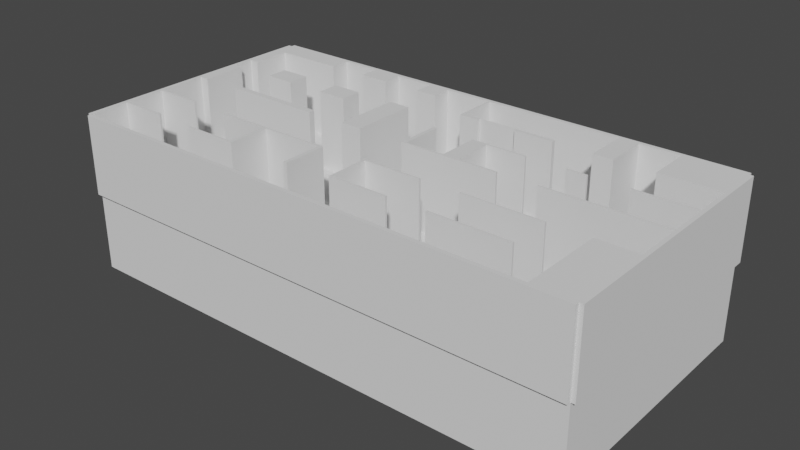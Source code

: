 # Source: base_wall_joined_3.blend  (saved by Blender 2.83.19; exported with 4.5.12 LTS)
import bpy
from mathutils import Matrix  # noqa: F401  (used for matrix-valued properties, if any)

bpy.ops.wm.read_factory_settings(use_empty=True)
scene = bpy.context.scene
scene.name = 'Scene'

# ---- collections
col_collection = bpy.data.collections.new('Collection'); scene.collection.children.link(col_collection)
col_walls = bpy.data.collections.new('Walls'); scene.collection.children.link(col_walls)
col_floors = bpy.data.collections.new('Floors'); scene.collection.children.link(col_floors)

# ---- world
world_world = bpy.data.worlds.new('World'); scene.world = world_world
world_world.use_nodes = True; world_world.node_tree.nodes.clear()
_N = world_world.node_tree.nodes; _L = world_world.node_tree.links
n0 = _N.new('ShaderNodeOutputWorld'); n0.name = 'World Output'; n0.location = (300, 300)
n1 = _N.new('ShaderNodeBackground'); n1.name = 'Background'; n1.location = (10, 300)
n1.inputs[0].default_value = (0.05088, 0.05088, 0.05088, 1.0)
_L.new(n1.outputs[0], n0.inputs[0])
n0.is_active_output = True
world_world.color = (0.05088, 0.05088, 0.05088)
world_world.use_sun_shadow = False
world_world.sun_shadow_jitter_overblur = 0.0

# ---- meshes
me_cube_007 = bpy.data.meshes.new('Cube.007')
me_cube_007.from_pydata([(6.5, -3.25, 0.05), (6.5, -1.15, 0.05), (5.5, -3.25, 0.05), (5.5, -1.15, 0.05), (4.5, -1.15, 0.05), (2.5, -1.15, 0.05), (1.5, -2.25, 0.05), (1.5, -1.15, 0.05), (3.576e-07, -1.15, 0.05), (2.539e-07, -1.2, 0.05), (5.5, -1.2, 0.05), (4.5, -1.2, 0.05), (2.5, -1.2, 0.05), (1.5, -1.2, 0.05), (6.5, -1.2, 0.05), (-1.253e-07, -2.2, 0.05), (5.5, -2.2, 0.05), (4.5, -2.2, 0.05), (2.5, -2.2, 0.05), (1.5, -2.2, 0.05), (6.5, -2.2, 0.05), (-7.822e-07, -2.25, 0.05), (5.5, -2.25, 0.05), (4.5, -2.25, 0.05), (2.5, -2.25, 0.05), (1.5, -2.25, 0.05), (6.5, -2.25, 0.05), (6.5, -2.25, 2.05), (6.5, -3.25, 2.05), (5.5, -1.15, 2.05), (6.5, -1.15, 2.05), (5.5, -3.25, 2.05), (5.5, -2.25, 2.05), (2.5, -1.15, 2.05), (4.5, -1.15, 2.05), (1.5, -1.15, 2.05), (3.576e-07, -1.15, 2.05), (1.5, -2.25, 2.05), (1.5, -3.25, 2.05), (-7.821e-07, -2.25, 2.05), (2.539e-07, -1.2, 2.05), (5.5, -1.2, 2.05), (4.5, -1.2, 2.05), (2.5, -1.2, 2.05), (1.5, -1.2, 2.05), (6.5, -1.2, 2.05), (5.5, -2.2, 2.05), (6.5, -2.2, 2.05), (-1.253e-07, -2.2, 2.05), (1.5, -2.2, 2.05), (2.5, -2.2, 2.05), (4.5, -2.2, 2.05), (4.5, -2.25, 2.05), (2.5, -2.25, 2.05), (5.5, -2.2, 2.05), (5.5, -2.2, 0.05), (6.5, -2.2, 2.05), (6.5, -2.2, 0.05), (0.0, -3.25, -1.95), (0.0, -3.25, 0.05), (0.0, -1.15, -1.95), (0.0, -1.15, 0.05), (6.5, -3.25, -1.95), (6.5, -3.25, 0.05), (6.5, -1.15, -1.95), (6.5, -1.15, 0.05), (0.05, -2.25, 2.05), (0.05, -2.2, 2.05), (0.05, -1.2, 2.05), (1.5, -2.25, 2.05), (1.5, -3.25, 2.05), (0.05, -2.25, 2.05), (0.05, -1.15, 2.05), (1.5, -3.25, 0.05), (0.05, -2.25, 0.05), (0.05, -3.25, 0.05), (-1.253e-07, -2.2, 0.05), (0.05, -2.2, 0.05), (2.539e-07, -1.2, 0.05), (0.05, -1.2, 0.05)], [(73, 75), (70, 38)], [(26, 22, 32, 27), (25, 19, 49, 37), (18, 24, 53, 50), (7, 8, 36, 72, 35), (23, 17, 51, 52), (15, 21, 39, 48), (17, 18, 50, 51), (19, 15, 48, 67, 49), (4, 5, 33, 34), (20, 47, 56, 57), (22, 2, 31, 32), (20, 14, 45, 47), (2, 0, 28, 31), (30, 29, 41, 45), (37, 66, 71, 69), (45, 41, 46, 47), (13, 7, 35, 44), (40, 68, 72, 36), (43, 42, 34, 33), (27, 32, 31, 28), (39, 66, 67, 48), (53, 52, 51, 50), (24, 23, 52, 53), (8, 9, 40, 36), (3, 10, 41, 29), (11, 4, 34, 42), (0, 26, 27, 28), (14, 1, 30, 45), (33, 5, 12, 43), (9, 13, 44, 68, 40), (12, 11, 42, 43), (1, 3, 29, 30), (10, 16, 46, 41), (55, 57, 56, 54), (16, 20, 57, 55), (47, 46, 54, 56), (46, 16, 55, 54), (54, 32, 27, 56), (27, 26, 57, 56), (22, 32, 54, 55), (58, 59, 61, 60), (60, 61, 65, 64), (64, 65, 63, 62), (62, 63, 59, 58), (60, 64, 62, 58), (65, 61, 59, 63), (72, 68, 44, 35), (67, 66, 37, 49), (78, 79, 77, 76), (39, 21, 74, 71), (69, 71, 74, 6), (40, 68, 79, 78), (68, 67, 77, 79), (67, 48, 76, 77), (48, 40, 78, 76), (68, 40, 48, 67)])
_uv = me_cube_007.uv_layers.new(name='UVMap')
_uv.uv.foreach_set('vector', [0.625, 0.7457, 0.6497, 0.7457, 0.6497, 0.7457, 0.625, 0.7457, 0.7307, 0.7457, 0.7307, 0.6915, 0.7307, 0.6915, 0.7307, 0.7457, 0.7104, 0.6915, 0.7104, 0.7457, 0.7104, 0.7457, 0.7104, 0.6915, 0.7307, 0.6516, 0.7578, 0.6516, 0.7578, 0.6516, 0.7563, 0.6516, 0.7307, 0.6516, 0.6722, 0.7457, 0.6722, 0.6915, 0.6722, 0.6915, 0.6722, 0.7457, 0.7578, 0.6915, 0.7578, 0.7457, 0.7578, 0.7457, 0.7578, 0.6915, 0.6722, 0.6915, 0.7104, 0.6915, 0.7104, 0.6915, 0.6722, 0.6915, 0.7307, 0.6915, 0.7578, 0.6915, 0.7578, 0.6915, 0.7558, 0.6915, 0.7307, 0.6915, 0.6722, 0.6516, 0.7104, 0.6516, 0.7104, 0.6516, 0.6722, 0.6516, 0.625, 0.6915, 0.625, 0.6915, 0.625, 0.6915, 0.625, 0.6915, 0.6497, 0.7457, 0.6497, 0.75, 0.6497, 0.75, 0.6497, 0.7457, 0.625, 0.6915, 0.625, 0.6602, 0.625, 0.6602, 0.625, 0.6915, 0.625, 0.7747, 0.625, 0.75, 0.625, 0.75, 0.625, 0.7747, 0.625, 0.6516, 0.6497, 0.6516, 0.6497, 0.6602, 0.625, 0.6602, 0.7307, 0.7457, 0.7558, 0.7457, 0.7558, 0.7457, 0.7307, 0.7457, 0.625, 0.6602, 0.6497, 0.6602, 0.6497, 0.6915, 0.625, 0.6915, 0.7307, 0.6602, 0.7307, 0.6516, 0.7307, 0.6516, 0.7307, 0.6602, 0.7578, 0.6602, 0.7563, 0.6602, 0.7563, 0.6516, 0.7578, 0.6516, 0.7104, 0.6602, 0.6722, 0.6602, 0.6722, 0.6516, 0.7104, 0.6516, 0.625, 0.7457, 0.6497, 0.7457, 0.6497, 0.75, 0.625, 0.75, 0.7578, 0.7457, 0.7558, 0.7457, 0.7558, 0.6915, 0.7578, 0.6915, 0.7104, 0.7457, 0.6722, 0.7457, 0.6722, 0.6915, 0.7104, 0.6915, 0.7104, 0.7457, 0.6722, 0.7457, 0.6722, 0.7457, 0.7104, 0.7457, 0.7578, 0.6516, 0.7578, 0.6602, 0.7578, 0.6602, 0.7578, 0.6516, 0.6497, 0.6516, 0.6497, 0.6602, 0.6497, 0.6602, 0.6497, 0.6516, 0.6722, 0.6602, 0.6722, 0.6516, 0.6722, 0.6516, 0.6722, 0.6602, 0.625, 0.75, 0.625, 0.7457, 0.625, 0.7457, 0.625, 0.75, 0.625, 0.6602, 0.625, 0.6516, 0.625, 0.6516, 0.625, 0.6602, 0.7104, 0.6516, 0.7104, 0.6516, 0.7104, 0.6602, 0.7104, 0.6602, 0.7578, 0.6602, 0.7307, 0.6602, 0.7307, 0.6602, 0.7563, 0.6602, 0.7578, 0.6602, 0.7104, 0.6602, 0.6722, 0.6602, 0.6722, 0.6602, 0.7104, 0.6602, 0.625, 0.6516, 0.6497, 0.6516, 0.6497, 0.6516, 0.625, 0.6516, 0.6497, 0.6602, 0.6497, 0.6915, 0.6497, 0.6915, 0.6497, 0.6602, 0.6497, 0.6915, 0.625, 0.6915, 0.625, 0.6915, 0.6497, 0.6915, 0.0, 0.0, 0.0, 0.0, 0.0, 0.0, 0.0, 0.0, 0.625, 0.6915, 0.6497, 0.6915, 0.6497, 0.6915, 0.625, 0.6915, 0.6497, 0.6915, 0.6497, 0.6915, 0.6497, 0.6915, 0.6497, 0.6915, 0.0, 0.0, 0.0, 0.0, 0.0, 0.0, 0.0, 0.0, 0.625, 0.7457, 0.625, 0.7457, 0.625, 0.6915, 0.625, 0.6915, 0.6497, 0.7457, 0.6497, 0.7457, 0.0, 0.0, 0.6497, 0.6915, 0.375, 0.0, 0.625, 0.0, 0.625, 0.25, 0.375, 0.25, 0.375, 0.25, 0.625, 0.25, 0.625, 0.5, 0.375, 0.5, 0.375, 0.5, 0.625, 0.5, 0.625, 0.75, 0.375, 0.75, 0.375, 0.75, 0.625, 0.75, 0.625, 1.0, 0.375, 1.0, 0.125, 0.5, 0.375, 0.5, 0.375, 0.75, 0.125, 0.75, 0.625, 0.5, 0.875, 0.5, 0.875, 0.75, 0.625, 0.75, 0.7563, 0.6516, 0.7563, 0.6602, 0.7307, 0.6602, 0.7307, 0.6516, 0.7558, 0.6915, 0.7558, 0.7457, 0.7307, 0.7457, 0.7307, 0.6915, 0.7578, 0.6602, 0.7563, 0.6602, 0.7558, 0.6915, 0.7578, 0.6915, 0.7578, 0.7457, 0.7578, 0.7457, 0.7558, 0.7457, 0.7558, 0.7457, 0.7307, 0.7457, 0.7558, 0.7457, 0.7558, 0.7457, 0.7307, 0.7457, 0.7578, 0.6602, 0.7563, 0.6602, 0.7563, 0.6602, 0.7578, 0.6602, 0.0, 0.0, 0.0, 0.0, 0.0, 0.0, 0.0, 0.0, 0.7558, 0.6915, 0.7578, 0.6915, 0.7578, 0.6915, 0.7558, 0.6915, 0.0, 0.0, 0.0, 0.0, 0.0, 0.0, 0.0, 0.0, 0.7563, 0.6602, 0.7578, 0.6602, 0.0, 0.0, 0.7558, 0.6915])
me_cube_007.use_remesh_fix_poles = True
me_cube_007.use_remesh_preserve_attributes = False
me_cube_007.use_mirror_vertex_groups = False
me_cube_007.update()
me_cube_013 = bpy.data.meshes.new('Cube.013')
me_cube_013.from_pydata([(-1.0, -1.0, -1.0), (-1.0, -1.0, 1.0), (-1.0, 1.0, -1.0), (-1.0, 1.0, 1.0), (1.0, -1.0, -1.0), (1.0, -1.0, 1.0), (1.0, 1.0, -1.0), (1.0, 1.0, 1.0), (-1.0, 1.0, 1.0), (-1.0, 0.9524, 1.0), (-0.5477, 1.0, 1.0), (-1.0, 1.0, 3.0), (-1.0, 0.9524, 3.0), (-0.5477, 1.0, 3.0), (-0.5477, 0.9524, 3.0), (-0.5477, 0.9524, 1.0), (1.0, 1.0, 2.95), (1.0, 1.0, 0.95), (1.0, 0.9524, 2.95), (1.0, 0.9524, 0.95), (-0.1698, 1.0, 2.95), (-0.1698, 1.0, 0.95), (-0.1698, 0.9524, 2.95), (-0.1698, 0.9524, 0.95), (0.3208, 0.9524, 2.95), (0.3208, 0.9524, 0.95), (0.3585, 0.9524, 2.95), (0.3585, 0.9524, 0.95), (0.3585, -0.04762, 2.95), (0.3208, -0.04762, 2.95), (0.3208, -0.04762, 0.95), (0.3585, -0.04762, 0.95), (0.3585, -2.171e-07, 0.95), (0.3208, -2.455e-07, 0.95), (0.3208, -2.455e-07, 2.95), (0.3585, -2.455e-07, 2.95), (-0.1698, -0.04762, 2.95), (-0.1698, -0.04762, 0.95), (-0.1698, -2.455e-07, 0.95), (-0.1698, -2.455e-07, 2.95), (0.9623, 0.9524, 2.95), (0.9623, 0.9524, 0.95), (0.9623, -0.04762, 0.95), (1.0, -0.04762, 0.95), (1.0, -0.04762, 2.95), (0.9623, -0.04762, 2.95), (-1.0, 0.0, 1.0), (-1.0, -0.04762, 1.0), (-0.5477, 0.0, 1.0), (-1.0, 0.0, 3.0), (-1.0, -0.04762, 3.0), (-0.5477, 0.0, 3.0), (-0.5477, -0.04762, 3.0), (-0.5477, -0.04762, 1.0)], [], [(0, 1, 3, 2), (2, 3, 7, 6), (6, 7, 5, 4), (4, 5, 1, 0), (2, 6, 4, 0), (7, 3, 1, 5), (8, 9, 12, 11), (10, 8, 11, 13), (12, 14, 13, 11), (15, 10, 13, 14), (9, 15, 14, 12), (41, 19, 43, 42), (16, 20, 22, 24, 26, 40, 18), (17, 16, 18, 19), (21, 20, 16, 17), (23, 22, 20, 21), (21, 17, 19, 41, 27, 25, 23), (25, 24, 22, 23), (33, 32, 31, 30), (31, 28, 29, 30), (34, 33, 38, 39), (35, 34, 29, 28), (32, 35, 28, 31), (27, 26, 35, 32), (26, 24, 34, 35), (24, 25, 33, 34), (25, 27, 32, 33), (39, 38, 37, 36), (30, 29, 36, 37), (29, 34, 39, 36), (33, 30, 37, 38), (41, 40, 26, 27), (43, 44, 45, 42), (40, 41, 42, 45), (18, 40, 45, 44), (19, 18, 44, 43), (46, 47, 50, 49), (48, 46, 49, 51), (50, 52, 51, 49), (53, 48, 51, 52), (47, 53, 52, 50)])
_uv = me_cube_013.uv_layers.new(name='UVMap')
_uv.uv.foreach_set('vector', [0.375, 0.0, 0.625, 0.0, 0.625, 0.25, 0.375, 0.25, 0.375, 0.25, 0.625, 0.25, 0.625, 0.5, 0.375, 0.5, 0.375, 0.5, 0.625, 0.5, 0.625, 0.75, 0.375, 0.75, 0.375, 0.75, 0.625, 0.75, 0.625, 1.0, 0.375, 1.0, 0.125, 0.5, 0.375, 0.5, 0.375, 0.75, 0.125, 0.75, 0.625, 0.5, 0.875, 0.5, 0.875, 0.75, 0.625, 0.75, 0.625, 0.09838, 0.625, 0.09027, 0.625, 0.09027, 0.625, 0.09838, 0.8534, 0.6516, 0.875, 0.6516, 0.875, 0.6516, 0.8534, 0.6516, 0.875, 0.6597, 0.8534, 0.6597, 0.8534, 0.6516, 0.875, 0.6516, 0.8534, 0.6597, 0.8534, 0.6516, 0.8534, 0.6516, 0.8534, 0.6597, 0.875, 0.6597, 0.8534, 0.6597, 0.8534, 0.6597, 0.875, 0.6597, 0.8592, 0.75, 0.875, 0.75, 0.875, 0.75, 0.8592, 0.75, 0.375, 0.25, 0.625, 0.25, 0.625, 0.5, 0.5641, 0.5, 0.5428, 0.5, 0.3908, 0.5, 0.375, 0.5, 0.375, 0.5, 0.625, 0.5, 0.625, 0.75, 0.375, 0.75, 0.375, 0.75, 0.625, 0.75, 0.625, 1.0, 0.375, 1.0, 0.125, 0.5, 0.375, 0.5, 0.375, 0.75, 0.125, 0.75, 0.625, 0.5, 0.875, 0.5, 0.875, 0.75, 0.8592, 0.75, 0.7072, 0.75, 0.6859, 0.75, 0.625, 0.75, 0.375, 0.1891, 0.625, 0.1891, 0.625, 0.25, 0.375, 0.25, 0.6859, 0.75, 0.7072, 0.75, 0.7072, 0.75, 0.6859, 0.75, 0.375, 0.1678, 0.625, 0.1678, 0.625, 0.1891, 0.375, 0.1891, 0.625, 0.1891, 0.375, 0.1891, 0.375, 0.1891, 0.625, 0.1891, 0.5428, 0.5, 0.5641, 0.5, 0.5641, 0.5, 0.5428, 0.5, 0.375, 0.1678, 0.625, 0.1678, 0.625, 0.1678, 0.375, 0.1678, 0.375, 0.1678, 0.625, 0.1678, 0.625, 0.1678, 0.375, 0.1678, 0.5428, 0.5, 0.5641, 0.5, 0.5641, 0.5, 0.5428, 0.5, 0.625, 0.1891, 0.375, 0.1891, 0.375, 0.1891, 0.625, 0.1891, 0.6859, 0.75, 0.7072, 0.75, 0.7072, 0.75, 0.6859, 0.75, 0.625, 0.1891, 0.375, 0.1891, 0.375, 0.1891, 0.625, 0.1891, 0.375, 0.1891, 0.625, 0.1891, 0.625, 0.1891, 0.375, 0.1891, 0.5641, 0.5, 0.5641, 0.5, 0.5641, 0.5, 0.5641, 0.5, 0.6859, 0.75, 0.6859, 0.75, 0.6859, 0.75, 0.6859, 0.75, 0.375, 0.01583, 0.625, 0.01583, 0.625, 0.1678, 0.375, 0.1678, 0.375, 0.0, 0.625, 0.0, 0.625, 0.01583, 0.375, 0.01583, 0.625, 0.01583, 0.375, 0.01583, 0.375, 0.01583, 0.625, 0.01583, 0.375, 0.5, 0.3908, 0.5, 0.3908, 0.5, 0.375, 0.5, 0.375, 0.75, 0.625, 0.75, 0.625, 0.75, 0.375, 0.75, 0.625, 0.06761, 0.625, 0.05942, 0.625, 0.05942, 0.625, 0.06761, 0.8534, 0.6824, 0.875, 0.6824, 0.875, 0.6824, 0.8534, 0.6824, 0.875, 0.6906, 0.8534, 0.6906, 0.8534, 0.6824, 0.875, 0.6824, 0.8534, 0.6906, 0.8534, 0.6824, 0.8534, 0.6824, 0.8534, 0.6906, 0.875, 0.6906, 0.8534, 0.6906, 0.8534, 0.6906, 0.875, 0.6906])
me_cube_013.use_remesh_fix_poles = True
me_cube_013.use_remesh_preserve_attributes = False
me_cube_013.use_mirror_vertex_groups = False
me_cube_013.update()
me_cube_011 = bpy.data.meshes.new('Cube.011')
me_cube_011.from_pydata([(-1.0, -1.0, -1.0), (-1.0, -1.0, 1.0), (-1.0, 1.0, -1.0), (-1.0, 1.0, 1.0), (1.0, -1.0, -1.0), (1.0, -1.0, 1.0), (1.0, 1.0, -1.0), (1.0, 1.0, 1.0), (1.0, 1.0, 1.0), (0.5385, 1.0, 1.0), (1.0, 0.375, 1.0), (1.0, 1.0, 3.0), (0.5385, 1.0, 3.0), (1.0, 0.375, 3.0), (1.0, 0.3125, 3.0), (0.5385, 0.375, 3.0), (0.5385, 0.3125, 3.0), (0.5385, 0.375, 1.0), (0.5385, 0.3125, 1.0), (1.0, 0.3125, 1.0), (1.0, -1.0, 1.0), (1.0, -0.9687, 1.0), (0.5385, -1.0, 1.0), (1.0, -1.0, 3.0), (1.0, -0.9687, 3.0), (0.5385, -1.0, 3.0), (0.2308, -1.0, 3.0), (0.5385, -0.9687, 3.0), (0.2308, -0.9687, 3.0), (0.5385, -0.9687, 1.0), (0.2308, -0.9687, 1.0), (0.07692, -0.9687, 1.0), (0.07692, -1.0, 1.0), (0.07692, -0.9687, 3.0), (0.07692, -1.0, 3.0), (0.2308, -1.0, 1.0), (-1.0, -1.0, 1.0), (-1.0, -1.0, 3.0), (-1.0, -0.9687, 1.0), (-1.0, -0.9687, 3.0), (-0.2308, -1.0, 1.0), (-0.2308, -1.0, 3.0), (-0.2308, -0.9687, 1.0), (-0.2308, -0.9687, 3.0), (-0.5385, -0.9687, 1.0), (-0.5385, -0.9687, 3.0), (-0.5385, -1.0, 1.0), (-0.5385, -1.0, 3.0), (-0.6615, -0.9687, 1.0), (-0.6615, -1.0, 3.0), (-0.6615, -0.9687, 3.0), (-0.6615, -1.0, 1.0), (-0.9692, -0.9687, 1.0), (-0.9692, -1.0, 3.0), (-0.9692, -0.9687, 3.0), (-0.9692, -1.0, 1.0), (-0.6615, -0.3437, 3.0), (-0.5385, -0.3437, 3.0), (-0.5385, -0.3437, 1.0), (-0.6615, -0.3437, 1.0), (-0.6615, -0.3125, 3.0), (-0.5385, -0.3125, 3.0), (-0.5385, -0.3125, 1.0), (-0.6615, -0.3125, 1.0), (-0.2308, -0.3437, 3.0), (-0.2308, -0.3437, 1.0), (-0.2308, -0.3125, 3.0), (-0.2308, -0.3125, 1.0), (-1.0, -0.3125, 3.0), (-1.0, -0.3125, 1.0), (-0.9692, -0.3125, 1.0), (-0.9692, -0.3125, 3.0), (0.07692, 1.0, 1.0), (0.2308, 1.0, 1.0), (0.07692, 0.375, 1.0), (0.07692, 1.0, 3.0), (0.2308, 1.0, 3.0), (0.07692, 0.375, 3.0), (0.07692, 0.3125, 3.0), (0.2308, 0.375, 3.0), (0.2308, 0.3125, 3.0), (0.2308, 0.375, 1.0), (0.2308, 0.3125, 1.0), (0.07692, 0.3125, 1.0), (0.5385, -0.3437, 1.0), (0.5385, -0.3125, 1.0), (1.0, -0.3437, 1.0), (0.5385, -0.3437, 3.0), (0.5385, -0.3125, 3.0), (1.0, -0.3437, 3.0), (1.0, -0.3125, 3.0), (1.0, -0.3125, 1.0), (0.2308, -0.3437, 1.0), (0.2308, -0.3125, 1.0), (0.07692, -0.3437, 1.0), (0.2308, -0.3437, 3.0), (0.2308, -0.3125, 3.0), (0.07692, -0.3437, 3.0), (0.07692, -0.3125, 3.0), (0.07692, -0.3125, 1.0), (-0.5385, 0.3125, 1.0), (-0.5385, 0.3125, 3.0), (-0.5385, 0.3687, 1.0), (-0.2308, 0.3125, 1.0), (-0.2308, 0.375, 1.0), (-0.2308, 0.3125, 3.0), (-0.2308, 0.375, 3.0), (-0.5385, 0.375, 3.0), (-0.8462, 0.375, 3.0), (-0.5385, 0.3687, 3.0), (-0.5385, 0.375, 1.0), (-0.8462, 0.375, 1.0), (-0.9846, 0.375, 1.0), (-1.0, 0.375, 1.0), (-0.9846, 0.375, 3.0), (-0.9846, 1.0, 1.0), (-1.0, 1.0, 1.0), (-0.9846, 1.0, 3.0), (-1.0, 1.0, 3.0), (-1.0, 0.375, 3.0), (-1.0, 0.3125, 3.0), (-0.8462, 0.3125, 3.0), (-1.0, 0.3125, 1.0), (-0.8462, 0.3125, 1.0), (-0.8462, 0.3687, 1.0), (-0.8462, 0.3687, 3.0)], [], [(0, 1, 3, 2), (2, 3, 7, 6), (6, 7, 5, 4), (4, 5, 1, 0), (2, 6, 4, 0), (7, 3, 1, 5), (8, 9, 12, 11), (10, 8, 11, 13), (11, 12, 15, 13), (19, 10, 13, 14), (13, 15, 16, 14), (17, 18, 16, 15), (9, 17, 15, 12), (18, 19, 14, 16), (20, 21, 24, 23), (22, 20, 23, 25), (24, 27, 25, 23), (35, 22, 25, 26), (25, 27, 28, 26), (29, 30, 28, 27), (21, 29, 27, 24), (30, 31, 33, 28), (31, 32, 34, 33), (26, 28, 33, 34), (32, 35, 26, 34), (36, 37, 39, 38), (44, 45, 43, 42), (42, 43, 41, 40), (55, 53, 37, 36), (44, 42, 40, 46), (54, 39, 37, 53), (43, 45, 47, 41), (48, 44, 46, 51), (40, 41, 47, 46), (45, 44, 58, 57), (52, 54, 50, 48), (52, 48, 51, 55), (45, 50, 49, 47), (46, 47, 49, 51), (38, 52, 55, 36), (39, 54, 71, 68), (50, 54, 53, 49), (51, 49, 53, 55), (59, 56, 60, 63), (50, 45, 57, 56), (48, 50, 56, 59), (44, 48, 59, 58), (63, 60, 61, 62), (58, 62, 67, 65), (58, 59, 63, 62), (56, 57, 61, 60), (64, 65, 67, 66), (57, 58, 65, 64), (61, 57, 64, 66), (62, 61, 66, 67), (69, 68, 71, 70), (52, 38, 69, 70), (54, 52, 70, 71), (38, 39, 68, 69), (73, 72, 75, 76), (72, 74, 77, 75), (77, 79, 76, 75), (74, 83, 78, 77), (78, 80, 79, 77), (82, 81, 79, 80), (81, 73, 76, 79), (83, 82, 80, 78), (85, 84, 87, 88), (84, 86, 89, 87), (90, 88, 87, 89), (86, 91, 90, 89), (91, 85, 88, 90), (92, 93, 96, 95), (94, 92, 95, 97), (97, 95, 96, 98), (99, 94, 97, 98), (93, 99, 98, 96), (102, 100, 101, 109), (100, 103, 105, 101), (103, 104, 106, 105), (101, 105, 106, 107, 109), (104, 110, 107, 106), (125, 109, 107, 108), (110, 111, 108, 107), (111, 112, 114, 108), (112, 113, 116, 115), (114, 112, 115, 117), (117, 115, 116, 118), (119, 114, 117, 118), (113, 119, 118, 116), (113, 122, 120, 119), (120, 121, 125, 108, 114, 119), (122, 123, 121, 120), (123, 124, 125, 121), (124, 102, 109, 125)])
_uv = me_cube_011.uv_layers.new(name='UVMap')
_uv.uv.foreach_set('vector', [0.375, 0.0, 0.625, 0.0, 0.625, 0.25, 0.375, 0.25, 0.375, 0.25, 0.625, 0.25, 0.625, 0.5, 0.375, 0.5, 0.375, 0.5, 0.625, 0.5, 0.625, 0.75, 0.375, 0.75, 0.375, 0.75, 0.625, 0.75, 0.625, 1.0, 0.375, 1.0, 0.125, 0.5, 0.375, 0.5, 0.375, 0.75, 0.125, 0.75, 0.625, 0.5, 0.875, 0.5, 0.875, 0.75, 0.625, 0.75, 0.625, 0.5, 0.625, 0.4697, 0.625, 0.4697, 0.625, 0.5, 0.625, 0.528, 0.625, 0.5, 0.625, 0.5, 0.625, 0.528, 0.625, 0.5, 0.6553, 0.5, 0.6553, 0.528, 0.625, 0.528, 0.625, 0.5424, 0.625, 0.528, 0.625, 0.528, 0.625, 0.5424, 0.625, 0.528, 0.6553, 0.528, 0.6553, 0.5424, 0.625, 0.5424, 0.6553, 0.528, 0.6553, 0.5424, 0.6553, 0.5424, 0.6553, 0.528, 0.6553, 0.5, 0.6553, 0.528, 0.6553, 0.528, 0.6553, 0.5, 0.6553, 0.5424, 0.625, 0.5424, 0.625, 0.5424, 0.6553, 0.5424, 0.625, 0.6008, 0.625, 0.5853, 0.625, 0.5853, 0.625, 0.6008, 0.6553, 0.6008, 0.625, 0.6008, 0.625, 0.6008, 0.6553, 0.6008, 0.625, 0.5853, 0.6553, 0.5853, 0.6553, 0.6008, 0.625, 0.6008, 0.6699, 0.6008, 0.6553, 0.6008, 0.6553, 0.6008, 0.6699, 0.6008, 0.6553, 0.6008, 0.6553, 0.5853, 0.6699, 0.5853, 0.6699, 0.6008, 0.6553, 0.5853, 0.6699, 0.5853, 0.6699, 0.5853, 0.6553, 0.5853, 0.625, 0.5853, 0.6553, 0.5853, 0.6553, 0.5853, 0.625, 0.5853, 0.6699, 0.5853, 0.6833, 0.5853, 0.6833, 0.5853, 0.6699, 0.5853, 0.6833, 0.5853, 0.6833, 0.6008, 0.6833, 0.6008, 0.6833, 0.5853, 0.6699, 0.6008, 0.6699, 0.5853, 0.6833, 0.5853, 0.6833, 0.6008, 0.6833, 0.6008, 0.6699, 0.6008, 0.6699, 0.6008, 0.6833, 0.6008, 0.375, 0.0, 0.625, 0.0, 0.625, 0.25, 0.375, 0.25, 0.375, 0.3864, 0.625, 0.3864, 0.625, 0.5, 0.375, 0.5, 0.375, 0.5, 0.625, 0.5, 0.625, 0.75, 0.375, 0.75, 0.375, 0.994, 0.625, 0.994, 0.625, 1.0, 0.375, 1.0, 0.2614, 0.5, 0.375, 0.5, 0.375, 0.75, 0.2614, 0.75, 0.869, 0.5, 0.875, 0.5, 0.875, 0.75, 0.869, 0.75, 0.625, 0.5, 0.7386, 0.5, 0.7386, 0.75, 0.625, 0.75, 0.2285, 0.5, 0.2614, 0.5, 0.2614, 0.75, 0.2285, 0.75, 0.375, 0.75, 0.625, 0.75, 0.625, 0.8636, 0.375, 0.8636, 0.625, 0.3864, 0.375, 0.3864, 0.375, 0.3864, 0.625, 0.3864, 0.375, 0.256, 0.625, 0.256, 0.625, 0.3535, 0.375, 0.3535, 0.131, 0.5, 0.2285, 0.5, 0.2285, 0.75, 0.131, 0.75, 0.7386, 0.5, 0.7715, 0.5, 0.7715, 0.75, 0.7386, 0.75, 0.375, 0.8636, 0.625, 0.8636, 0.625, 0.8965, 0.375, 0.8965, 0.125, 0.5, 0.131, 0.5, 0.131, 0.75, 0.125, 0.75, 0.875, 0.5, 0.869, 0.5, 0.869, 0.5, 0.875, 0.5, 0.7715, 0.5, 0.869, 0.5, 0.869, 0.75, 0.7715, 0.75, 0.375, 0.8965, 0.625, 0.8965, 0.625, 0.994, 0.375, 0.994, 0.375, 0.3535, 0.625, 0.3535, 0.625, 0.3535, 0.375, 0.3535, 0.7715, 0.5, 0.7386, 0.5, 0.7386, 0.5, 0.7715, 0.5, 0.375, 0.3535, 0.625, 0.3535, 0.625, 0.3535, 0.375, 0.3535, 0.2614, 0.5, 0.2285, 0.5, 0.2285, 0.5, 0.2614, 0.5, 0.375, 0.3535, 0.625, 0.3535, 0.625, 0.3864, 0.375, 0.3864, 0.2614, 0.5, 0.2614, 0.5, 0.2614, 0.5, 0.2614, 0.5, 0.2614, 0.5, 0.2285, 0.5, 0.2285, 0.5, 0.2614, 0.5, 0.7715, 0.5, 0.7386, 0.5, 0.7386, 0.5, 0.7715, 0.5, 0.625, 0.3864, 0.375, 0.3864, 0.375, 0.3864, 0.625, 0.3864, 0.625, 0.3864, 0.375, 0.3864, 0.375, 0.3864, 0.625, 0.3864, 0.7386, 0.5, 0.7386, 0.5, 0.7386, 0.5, 0.7386, 0.5, 0.375, 0.3864, 0.625, 0.3864, 0.625, 0.3864, 0.375, 0.3864, 0.375, 0.25, 0.625, 0.25, 0.625, 0.256, 0.375, 0.256, 0.131, 0.5, 0.125, 0.5, 0.125, 0.5, 0.131, 0.5, 0.625, 0.256, 0.375, 0.256, 0.375, 0.256, 0.625, 0.256, 0.375, 0.25, 0.625, 0.25, 0.625, 0.25, 0.375, 0.25, 0.625, 0.4551, 0.625, 0.4417, 0.625, 0.4417, 0.625, 0.4551, 0.6833, 0.5, 0.6833, 0.528, 0.6833, 0.528, 0.6833, 0.5, 0.6833, 0.528, 0.6699, 0.528, 0.6699, 0.5, 0.6833, 0.5, 0.6833, 0.528, 0.6833, 0.5424, 0.6833, 0.5424, 0.6833, 0.528, 0.6833, 0.5424, 0.6699, 0.5424, 0.6699, 0.528, 0.6833, 0.528, 0.6699, 0.5424, 0.6699, 0.528, 0.6699, 0.528, 0.6699, 0.5424, 0.6699, 0.528, 0.6699, 0.5, 0.6699, 0.5, 0.6699, 0.528, 0.6833, 0.5424, 0.6699, 0.5424, 0.6699, 0.5424, 0.6833, 0.5424, 0.6553, 0.5655, 0.6553, 0.572, 0.6553, 0.572, 0.6553, 0.5655, 0.6553, 0.572, 0.625, 0.572, 0.625, 0.572, 0.6553, 0.572, 0.625, 0.5655, 0.6553, 0.5655, 0.6553, 0.572, 0.625, 0.572, 0.625, 0.572, 0.625, 0.5655, 0.625, 0.5655, 0.625, 0.572, 0.625, 0.5655, 0.6553, 0.5655, 0.6553, 0.5655, 0.625, 0.5655, 0.6699, 0.572, 0.6699, 0.5655, 0.6699, 0.5655, 0.6699, 0.572, 0.6833, 0.572, 0.6699, 0.572, 0.6699, 0.572, 0.6833, 0.572, 0.6833, 0.572, 0.6699, 0.572, 0.6699, 0.5655, 0.6833, 0.5655, 0.6833, 0.5655, 0.6833, 0.572, 0.6833, 0.572, 0.6833, 0.5655, 0.6699, 0.5655, 0.6833, 0.5655, 0.6833, 0.5655, 0.6699, 0.5655, 0.7224, 0.5311, 0.7224, 0.5424, 0.7224, 0.5424, 0.7224, 0.5311, 0.7224, 0.5424, 0.7019, 0.5424, 0.7019, 0.5424, 0.7224, 0.5424, 0.7019, 0.5424, 0.7019, 0.528, 0.7019, 0.528, 0.7019, 0.5424, 0.7224, 0.5424, 0.7019, 0.5424, 0.7019, 0.528, 0.7224, 0.528, 0.7224, 0.5311, 0.7019, 0.528, 0.7224, 0.528, 0.7224, 0.528, 0.7019, 0.528, 0.7411, 0.5311, 0.7224, 0.5311, 0.7224, 0.528, 0.7411, 0.528, 0.7224, 0.528, 0.7411, 0.528, 0.7411, 0.528, 0.7224, 0.528, 0.7411, 0.528, 0.7481, 0.528, 0.7481, 0.528, 0.7411, 0.528, 0.0, 0.0, 0.0, 0.0, 0.0, 0.0, 0.0, 0.0, 0.7481, 0.528, 0.7481, 0.528, 0.7481, 0.528, 0.7481, 0.528, 0.7481, 0.528, 0.7481, 0.528, 0.7505, 0.528, 0.7505, 0.528, 0.7505, 0.528, 0.7481, 0.528, 0.7481, 0.528, 0.7505, 0.528, 0.7505, 0.528, 0.7505, 0.528, 0.7505, 0.528, 0.7505, 0.528, 0.7505, 0.528, 0.7505, 0.5424, 0.7505, 0.5424, 0.7505, 0.528, 0.7505, 0.5424, 0.7411, 0.5424, 0.7411, 0.5311, 0.7411, 0.528, 0.7481, 0.528, 0.7505, 0.528, 0.7505, 0.5424, 0.7411, 0.5424, 0.7411, 0.5424, 0.7505, 0.5424, 0.7411, 0.5424, 0.7411, 0.5311, 0.7411, 0.5311, 0.7411, 0.5424, 0.7411, 0.5311, 0.7224, 0.5311, 0.7224, 0.5311, 0.7411, 0.5311])
me_cube_011.use_remesh_fix_poles = True
me_cube_011.use_remesh_preserve_attributes = False
me_cube_011.use_mirror_vertex_groups = False
me_cube_011.update()
me_cube_010 = bpy.data.meshes.new('Cube.010')
me_cube_010.from_pydata([(-6.5, -0.6, -1.0), (-6.5, -0.6, 1.0), (-6.5, 0.6, -1.0), (-6.5, 0.6, 1.0), (6.5, -0.6, -1.0), (6.5, -0.6, 1.0), (6.5, 0.6, -1.0), (6.5, 0.6, 1.0), (-1.2, 0.6, -1.0), (-1.2, 0.6, 1.0), (-1.2, -0.6, -1.0), (-1.2, -0.6, 1.0), (0.0, 0.6, 1.0), (0.0, -0.6, -1.0), (0.0, 0.6, -1.0), (0.0, -0.6, 1.0), (0.0, 0.6, -1.0), (-1.2, 0.6, -1.0), (0.0, -0.6, 1.0), (-1.2, -0.6, 1.0), (-1.2, -0.6, -1.0), (-1.2, 0.6, 1.0), (0.0, 0.6, 1.0), (0.0, -0.6, -1.0), (-1.2, 3.797, -1.0), (-1.2, 3.797, 1.0), (0.0, 3.797, 1.0), (0.0, 3.797, -1.0), (0.0, -2.7, -1.0), (0.0, -2.7, 1.0), (-1.2, -2.7, 1.0), (-1.2, -2.7, -1.0)], [], [(0, 1, 3, 2), (14, 12, 7, 6), (6, 7, 5, 4), (10, 11, 1, 0), (14, 6, 4, 13), (9, 3, 1, 11), (12, 9, 11, 15), (2, 8, 10, 0), (13, 15, 18, 23), (2, 3, 9, 8), (4, 5, 15, 13), (7, 12, 15, 5), (8, 14, 13, 10), (15, 11, 19, 18), (9, 12, 22, 21), (11, 10, 20, 19), (12, 14, 16, 22), (14, 8, 17, 16), (10, 13, 23, 20), (8, 9, 21, 17), (24, 25, 26, 27), (21, 25, 24, 17), (22, 26, 25, 21), (16, 27, 26, 22), (17, 24, 27, 16), (28, 29, 30, 31), (18, 29, 28, 23), (19, 30, 29, 18), (20, 31, 30, 19), (23, 28, 31, 20)])
_uv = me_cube_010.uv_layers.new(name='UVMap')
_uv.uv.foreach_set('vector', [0.375, 0.0, 0.625, 0.0, 0.625, 0.25, 0.375, 0.25, 0.375, 0.3754, 0.625, 0.3754, 0.625, 0.5, 0.375, 0.5, 0.375, 0.5, 0.625, 0.5, 0.625, 0.75, 0.375, 0.75, 0.375, 0.8979, 0.625, 0.8979, 0.625, 1.0, 0.375, 1.0, 0.2504, 0.5, 0.375, 0.5, 0.375, 0.75, 0.2504, 0.75, 0.7729, 0.5, 0.875, 0.5, 0.875, 0.75, 0.7729, 0.75, 0.7496, 0.5, 0.7729, 0.5, 0.7729, 0.75, 0.7496, 0.75, 0.125, 0.5, 0.2271, 0.5, 0.2271, 0.75, 0.125, 0.75, 0.375, 0.8746, 0.625, 0.8746, 0.625, 0.8746, 0.375, 0.8746, 0.375, 0.25, 0.625, 0.25, 0.625, 0.3521, 0.375, 0.3521, 0.375, 0.75, 0.625, 0.75, 0.625, 0.8746, 0.375, 0.8746, 0.625, 0.5, 0.7496, 0.5, 0.7496, 0.75, 0.625, 0.75, 0.2271, 0.5, 0.2504, 0.5, 0.2504, 0.75, 0.2271, 0.75, 0.7496, 0.75, 0.7729, 0.75, 0.7729, 0.75, 0.7496, 0.75, 0.7729, 0.5, 0.7496, 0.5, 0.7496, 0.5, 0.7729, 0.5, 0.625, 0.8979, 0.375, 0.8979, 0.375, 0.8979, 0.625, 0.8979, 0.625, 0.3754, 0.375, 0.3754, 0.375, 0.3754, 0.625, 0.3754, 0.2504, 0.5, 0.2271, 0.5, 0.2271, 0.5, 0.2504, 0.5, 0.2271, 0.75, 0.2504, 0.75, 0.2504, 0.75, 0.2271, 0.75, 0.375, 0.3521, 0.625, 0.3521, 0.625, 0.3521, 0.375, 0.3521, 0.375, 0.3521, 0.625, 0.3521, 0.625, 0.3754, 0.375, 0.3754, 0.625, 0.3521, 0.625, 0.3521, 0.375, 0.3521, 0.375, 0.3521, 0.625, 0.3754, 0.625, 0.3754, 0.625, 0.3521, 0.625, 0.3521, 0.375, 0.3754, 0.375, 0.3754, 0.625, 0.3754, 0.625, 0.3754, 0.375, 0.3521, 0.375, 0.3521, 0.375, 0.3754, 0.375, 0.3754, 0.375, 0.8746, 0.625, 0.8746, 0.625, 0.8979, 0.375, 0.8979, 0.625, 0.8746, 0.625, 0.8746, 0.375, 0.8746, 0.375, 0.8746, 0.625, 0.8979, 0.625, 0.8979, 0.625, 0.8746, 0.625, 0.8746, 0.375, 0.8979, 0.375, 0.8979, 0.625, 0.8979, 0.625, 0.8979, 0.375, 0.8746, 0.375, 0.8746, 0.375, 0.8979, 0.375, 0.8979])
me_cube_010.use_remesh_fix_poles = True
me_cube_010.use_remesh_preserve_attributes = False
me_cube_010.use_mirror_vertex_groups = False
me_cube_010.update()
me_cube_009 = bpy.data.meshes.new('Cube.009')
me_cube_009.from_pydata([(-2.65, -1.6, -1.0), (-2.65, -1.6, 1.0), (-2.65, 1.6, -1.0), (-2.65, 1.6, 1.0), (2.65, -1.6, -1.0), (2.65, -1.6, 1.0), (2.65, 1.6, -1.0), (2.65, 1.6, 1.0), (-2.65, 1.6, 1.0), (-2.65, -1.6, 1.0), (2.65, -1.6, 1.0), (2.65, 1.6, 1.0), (-2.415, 1.6, 1.0), (-2.415, -1.6, 1.0), (-1.415, 1.6, 1.0), (-1.415, -1.6, 1.0), (-0.66, 1.6, 1.0), (-0.66, -1.6, 1.0), (0.34, 1.6, 1.0), (0.34, -1.6, 1.0), (1.095, 1.6, 1.0), (1.095, -1.6, 1.0), (2.095, 1.6, 1.0), (2.095, -1.6, 1.0), (-0.66, -1.45, 1.0), (0.34, -1.45, 1.0), (1.095, -1.45, 1.0), (2.095, -1.45, 1.0), (-2.65, -1.45, 1.0), (-2.415, -1.45, 1.0), (2.65, -1.45, 1.0), (-1.415, -1.45, 1.0), (-1.415, -0.45, 1.0), (-0.66, -0.45, 1.0), (2.095, -0.45, 1.0), (2.65, -0.45, 1.0), (1.095, -0.45, 1.0), (-2.415, -0.45, 1.0), (-2.65, -0.45, 1.0), (0.34, -0.45, 1.0), (2.095, 0.1, 1.0), (-2.415, 0.1, 1.0), (-0.66, 0.1, 1.0), (1.095, 0.1, 1.0), (0.34, 0.1, 1.0), (-1.415, 0.1, 1.0), (2.65, 0.1, 1.0), (-2.65, 0.1, 1.0), (-2.415, 1.1, 1.0), (0.34, 1.1, 1.0), (2.095, 1.1, 1.0), (1.095, 1.1, 1.0), (2.65, 1.1, 1.0), (-0.66, 1.1, 1.0), (-1.415, 1.1, 1.0), (-2.65, 1.1, 1.0), (-2.65, 1.1, 3.0), (-2.65, 1.6, 3.0), (2.095, -1.6, 3.0), (2.65, -1.6, 3.0), (2.095, 1.6, 3.0), (2.65, 1.6, 3.0), (2.65, -1.45, 3.0), (-2.415, 1.6, 3.0), (-2.65, -1.6, 3.0), (-2.415, -1.6, 3.0), (-2.415, -1.45, 3.0), (-1.415, 1.6, 3.0), (-1.415, -1.45, 3.0), (-1.415, -1.6, 3.0), (-0.66, 1.6, 3.0), (-0.66, -1.6, 3.0), (-0.66, -1.45, 3.0), (0.34, -1.6, 3.0), (0.34, -1.45, 3.0), (0.34, 1.6, 3.0), (1.095, 1.6, 3.0), (1.095, -1.6, 3.0), (1.095, -1.45, 3.0), (2.095, -1.45, 3.0), (2.095, -0.45, 3.0), (-2.65, -1.45, 3.0), (-2.415, -0.45, 3.0), (2.65, -0.45, 3.0), (-1.415, 0.1, 3.0), (-1.415, -0.45, 3.0), (-0.66, 0.1, 3.0), (-0.66, -0.45, 3.0), (2.095, 0.1, 3.0), (2.65, 0.1, 3.0), (1.095, 0.1, 3.0), (1.095, -0.45, 3.0), (-2.65, -0.45, 3.0), (0.34, 0.1, 3.0), (0.34, -0.45, 3.0), (-2.415, 1.1, 3.0), (-2.415, 0.1, 3.0), (-2.65, 0.1, 3.0), (0.34, 1.1, 3.0), (2.095, 1.1, 3.0), (1.095, 1.1, 3.0), (2.65, 1.1, 3.0), (-0.66, 1.1, 3.0), (-1.415, 1.1, 3.0)], [], [(0, 1, 3, 2), (2, 3, 7, 6), (6, 7, 5, 4), (4, 5, 1, 0), (2, 6, 4, 0), (7, 3, 1, 5), (24, 31, 68, 72), (26, 25, 74, 78), (25, 24, 72, 74), (50, 52, 101, 99), (54, 53, 102, 103), (30, 35, 83, 62), (22, 50, 99, 60), (29, 37, 82, 66), (48, 54, 103, 95), (28, 9, 64, 81), (49, 51, 100, 98), (34, 27, 79, 80), (55, 47, 97, 56), (27, 23, 58, 79), (53, 16, 70, 102), (52, 11, 61, 101), (21, 26, 78, 77), (59, 62, 79, 58), (65, 66, 81, 64), (71, 72, 68, 69), (73, 74, 72, 71), (77, 78, 74, 73), (81, 66, 82, 92), (79, 62, 83, 80), (85, 87, 86, 84), (94, 91, 90, 93), (80, 83, 89, 88), (97, 96, 95, 56), (56, 95, 63, 57), (98, 100, 76, 75), (95, 103, 67, 63), (51, 20, 76, 100), (103, 102, 70, 67), (99, 101, 61, 60), (45, 32, 85, 84), (40, 34, 80, 88), (35, 46, 89, 83), (36, 43, 90, 91), (38, 28, 81, 92), (32, 33, 87, 85), (39, 36, 91, 94), (86, 87, 33, 42), (37, 38, 92, 82), (41, 48, 95, 96), (23, 10, 59, 58), (11, 22, 60, 61), (10, 30, 62, 59), (8, 55, 56, 57), (12, 8, 57, 63), (9, 13, 65, 64), (13, 29, 66, 65), (14, 12, 63, 67), (46, 40, 88, 89), (31, 15, 69, 68), (47, 41, 96, 97), (16, 14, 67, 70), (15, 17, 71, 69), (42, 45, 84, 86), (93, 44, 39, 94), (43, 44, 93, 90), (17, 19, 73, 71), (18, 49, 98, 75), (20, 18, 75, 76), (19, 21, 77, 73)])
_uv = me_cube_009.uv_layers.new(name='UVMap')
_uv.uv.foreach_set('vector', [0.375, 0.0, 0.625, 0.0, 0.625, 0.25, 0.375, 0.25, 0.375, 0.25, 0.625, 0.25, 0.625, 0.5, 0.375, 0.5, 0.375, 0.5, 0.625, 0.5, 0.625, 0.75, 0.375, 0.75, 0.375, 0.75, 0.625, 0.75, 0.625, 1.0, 0.375, 1.0, 0.125, 0.5, 0.375, 0.5, 0.375, 0.75, 0.125, 0.75, 0.625, 0.5, 0.875, 0.5, 0.875, 0.75, 0.625, 0.75, 0.8353, 0.5953, 0.8455, 0.5953, 0.8455, 0.5953, 0.8353, 0.5953, 0.8029, 0.5953, 0.8161, 0.5953, 0.8161, 0.5953, 0.8029, 0.5953, 0.8161, 0.5953, 0.8353, 0.5953, 0.8353, 0.5953, 0.8161, 0.5953, 0.7767, 0.5373, 0.7694, 0.5373, 0.7694, 0.5373, 0.7767, 0.5373, 0.8455, 0.5373, 0.8353, 0.5373, 0.8353, 0.5373, 0.8455, 0.5373, 0.7694, 0.5953, 0.7694, 0.5727, 0.7694, 0.5727, 0.7694, 0.5953, 0.625, 0.3483, 0.7767, 0.5373, 0.7767, 0.5373, 0.7767, 0.5, 0.8656, 0.5953, 0.8656, 0.5727, 0.8656, 0.5727, 0.8656, 0.5953, 0.8656, 0.5373, 0.8455, 0.5373, 0.8455, 0.5373, 0.8656, 0.5373, 0.625, 0.1547, 0.625, 0.1492, 0.625, 0.1492, 0.625, 0.1547, 0.8161, 0.5373, 0.8029, 0.5373, 0.8029, 0.5373, 0.8161, 0.5373, 0.7767, 0.5727, 0.7767, 0.5953, 0.7767, 0.5953, 0.7767, 0.5727, 0.625, 0.2127, 0.625, 0.1809, 0.625, 0.1809, 0.625, 0.2127, 0.7767, 0.5953, 0.7767, 0.6008, 0.7767, 0.6008, 0.7767, 0.5953, 0.8353, 0.5373, 0.8353, 0.5, 0.8353, 0.5, 0.8353, 0.5373, 0.7694, 0.5373, 0.7694, 0.5, 0.7694, 0.5, 0.7694, 0.5373, 0.8029, 0.6008, 0.8029, 0.5953, 0.8029, 0.5953, 0.8029, 0.6008, 0.7694, 0.6008, 0.7694, 0.5953, 0.7767, 0.5953, 0.7767, 0.6008, 0.8656, 0.6008, 0.8656, 0.5953, 0.875, 0.5953, 0.875, 0.6008, 0.8353, 0.6008, 0.8353, 0.5953, 0.8455, 0.5953, 0.8455, 0.6008, 0.8161, 0.6008, 0.8161, 0.5953, 0.8353, 0.5953, 0.8353, 0.6008, 0.8029, 0.6008, 0.8029, 0.5953, 0.8161, 0.5953, 0.8161, 0.6008, 0.875, 0.5953, 0.8656, 0.5953, 0.8656, 0.5727, 0.875, 0.5727, 0.7767, 0.5953, 0.7694, 0.5953, 0.7694, 0.5727, 0.7767, 0.5727, 0.8455, 0.5727, 0.8353, 0.5727, 0.8353, 0.5691, 0.8455, 0.5691, 0.8161, 0.5727, 0.8029, 0.5727, 0.8029, 0.5691, 0.8161, 0.5691, 0.7767, 0.5727, 0.7694, 0.5727, 0.7694, 0.5691, 0.7767, 0.5691, 0.875, 0.5691, 0.8656, 0.5691, 0.8656, 0.5373, 0.875, 0.5373, 0.875, 0.5373, 0.8656, 0.5373, 0.8656, 0.5, 0.875, 0.5, 0.8161, 0.5373, 0.8029, 0.5373, 0.8029, 0.5, 0.8161, 0.5, 0.8656, 0.5373, 0.8455, 0.5373, 0.8455, 0.5, 0.8656, 0.5, 0.8029, 0.5373, 0.625, 0.3221, 0.625, 0.3221, 0.8029, 0.5373, 0.8455, 0.5373, 0.8353, 0.5373, 0.8353, 0.5, 0.8455, 0.5, 0.7767, 0.5373, 0.7694, 0.5373, 0.7694, 0.5, 0.7767, 0.5, 0.8455, 0.5691, 0.8455, 0.5727, 0.8455, 0.5727, 0.8455, 0.5691, 0.7767, 0.5691, 0.7767, 0.5727, 0.7767, 0.5727, 0.7767, 0.5691, 0.7694, 0.5727, 0.7694, 0.5691, 0.7694, 0.5691, 0.7694, 0.5727, 0.8029, 0.5727, 0.8029, 0.5691, 0.8029, 0.5691, 0.8029, 0.5727, 0.625, 0.1773, 0.625, 0.1547, 0.625, 0.1547, 0.625, 0.1773, 0.8455, 0.5727, 0.8353, 0.5727, 0.8353, 0.5727, 0.8455, 0.5727, 0.8161, 0.5727, 0.8029, 0.5727, 0.8029, 0.5727, 0.8161, 0.5727, 0.8353, 0.5691, 0.8353, 0.5727, 0.8353, 0.5727, 0.8353, 0.5691, 0.8656, 0.5727, 0.875, 0.5727, 0.875, 0.5727, 0.8656, 0.5727, 0.8656, 0.5691, 0.8656, 0.5373, 0.8656, 0.5373, 0.8656, 0.5691, 0.7767, 0.6008, 0.7694, 0.6008, 0.7694, 0.6008, 0.7767, 0.6008, 0.625, 0.3556, 0.625, 0.3483, 0.625, 0.3483, 0.625, 0.3556, 0.7694, 0.6008, 0.7694, 0.5953, 0.7694, 0.5953, 0.7694, 0.6008, 0.625, 0.25, 0.625, 0.2127, 0.625, 0.2127, 0.625, 0.25, 0.625, 0.2594, 0.625, 0.25, 0.625, 0.25, 0.625, 0.2594, 0.875, 0.6008, 0.8656, 0.6008, 0.8656, 0.6008, 0.875, 0.6008, 0.8656, 0.6008, 0.8656, 0.5953, 0.8656, 0.5953, 0.8656, 0.6008, 0.625, 0.2795, 0.625, 0.2594, 0.625, 0.2594, 0.625, 0.2795, 0.7694, 0.5691, 0.7767, 0.5691, 0.7767, 0.5691, 0.7694, 0.5691, 0.8455, 0.5953, 0.8455, 0.6008, 0.8455, 0.6008, 0.8455, 0.5953, 0.875, 0.5691, 0.8656, 0.5691, 0.8656, 0.5691, 0.875, 0.5691, 0.625, 0.2897, 0.625, 0.2795, 0.625, 0.2795, 0.625, 0.2897, 0.8455, 0.6008, 0.8353, 0.6008, 0.8353, 0.6008, 0.8455, 0.6008, 0.8353, 0.5691, 0.8455, 0.5691, 0.8455, 0.5691, 0.8353, 0.5691, 0.8161, 0.5691, 0.8161, 0.5691, 0.8161, 0.5727, 0.8161, 0.5727, 0.8029, 0.5691, 0.8161, 0.5691, 0.8161, 0.5691, 0.8029, 0.5691, 0.8353, 0.6008, 0.8161, 0.6008, 0.8161, 0.6008, 0.8353, 0.6008, 0.8161, 0.5, 0.8161, 0.5373, 0.8161, 0.5373, 0.8161, 0.5, 0.625, 0.3221, 0.625, 0.3089, 0.625, 0.3089, 0.625, 0.3221, 0.8161, 0.6008, 0.8029, 0.6008, 0.8029, 0.6008, 0.8161, 0.6008])
me_cube_009.use_remesh_fix_poles = True
me_cube_009.use_remesh_preserve_attributes = False
me_cube_009.use_mirror_vertex_groups = False
me_cube_009.update()
me_cube_006 = bpy.data.meshes.new('Cube.006')
me_cube_006.from_pydata([(-6.5, 2.75, 0.05), (-6.5, 3.25, 0.05), (-6.5, 0.05, 0.05), (-6.5, 0.2, 0.05), (-6.5, 1.2, 0.05), (-6.5, 1.75, 0.05), (-6.6, 0.05, 0.05), (-6.6, 0.2, 0.05), (-6.6, 1.2, 0.05), (-6.6, 1.75, 0.05), (-6.6, 2.75, 0.05), (-6.6, 3.25, 0.05), (-6.5, 2.75, 2.05), (-6.5, 3.25, 2.05), (-6.5, 0.05, 2.05), (-6.5, 0.2, 2.05), (-6.5, 1.2, 2.05), (-6.5, 1.75, 2.05), (-6.6, 0.05, 2.05), (-6.6, 0.2, 2.05), (-6.6, 1.2, 2.05), (-6.6, 1.75, 2.05), (-6.6, 2.75, 2.05), (-6.6, 3.25, 2.05), (-6.5, 3.25, 0.05), (-1.2, 3.25, 0.05), (-1.755, 3.25, 0.05), (-6.265, 3.25, 0.05), (-5.265, 3.25, 0.05), (-4.51, 3.25, 0.05), (-3.51, 3.25, 0.05), (-2.755, 3.25, 0.05), (-6.6, 3.25, 0.05), (-6.5, 3.35, 0.05), (-6.265, 3.35, 0.05), (-5.265, 3.35, 0.05), (-4.51, 3.35, 0.05), (-3.51, 3.35, 0.05), (-2.755, 3.35, 0.05), (-1.755, 3.35, 0.05), (-1.2, 3.35, 0.05), (-6.5, 3.25, 2.05), (-1.2, 3.25, 2.05), (-1.755, 3.25, 2.05), (-6.265, 3.25, 2.05), (-5.265, 3.25, 2.05), (-4.51, 3.25, 2.05), (-3.51, 3.25, 2.05), (-2.755, 3.25, 2.05), (-6.6, 3.25, 2.05), (-6.265, 3.35, 2.05), (-6.5, 3.35, 2.05), (-5.265, 3.35, 2.05), (-4.51, 3.35, 2.05), (-3.51, 3.35, 2.05), (-2.755, 3.35, 2.05), (-1.755, 3.35, 2.05), (-1.2, 3.35, 2.05)], [], [(11, 10, 22, 23), (10, 9, 21, 22), (9, 8, 20, 21), (8, 7, 19, 20), (7, 6, 18, 19), (15, 19, 18, 14), (16, 20, 19, 15), (17, 21, 20, 16), (12, 22, 21, 17), (13, 23, 22, 12), (2, 3, 15, 14), (3, 4, 16, 15), (4, 5, 17, 16), (5, 0, 12, 17), (0, 1, 13, 12), (31, 26, 43, 48), (30, 31, 48, 47), (29, 30, 47, 46), (28, 29, 46, 45), (27, 28, 45, 44), (24, 27, 44, 41), (26, 25, 42, 43), (33, 24, 41, 51), (44, 50, 51, 41), (45, 52, 50, 44), (46, 53, 52, 45), (47, 54, 53, 46), (48, 55, 54, 47), (43, 56, 55, 48), (42, 57, 56, 43), (24, 32, 49, 41), (34, 33, 51, 50), (35, 34, 50, 52), (36, 35, 52, 53), (37, 36, 53, 54), (38, 37, 54, 55), (39, 38, 55, 56), (40, 39, 56, 57)])
_uv = me_cube_006.uv_layers.new(name='UVMap')
_uv.uv.foreach_set('vector', [0.625, 0.25, 0.625, 0.2127, 0.625, 0.2127, 0.625, 0.25, 0.625, 0.2127, 0.625, 0.1809, 0.625, 0.1809, 0.625, 0.2127, 0.625, 0.1809, 0.625, 0.1773, 0.625, 0.1773, 0.625, 0.1809, 0.625, 0.1773, 0.625, 0.1547, 0.625, 0.1547, 0.625, 0.1773, 0.625, 0.1547, 0.625, 0.1492, 0.625, 0.1492, 0.625, 0.1547, 0.625, 0.1547, 0.625, 0.1547, 0.625, 0.1492, 0.625, 0.1492, 0.625, 0.1773, 0.625, 0.1773, 0.625, 0.1547, 0.625, 0.1547, 0.625, 0.1809, 0.625, 0.1809, 0.625, 0.1773, 0.625, 0.1773, 0.625, 0.2127, 0.625, 0.2127, 0.625, 0.1809, 0.625, 0.1809, 0.625, 0.25, 0.625, 0.25, 0.625, 0.2127, 0.625, 0.2127, 0.0, 0.0, 0.0, 0.0, 0.0, 0.0, 0.0, 0.0, 0.0, 0.0, 0.0, 0.0, 0.0, 0.0, 0.0, 0.0, 0.875, 0.5727, 0.875, 0.5691, 0.875, 0.5691, 0.875, 0.5727, 0.0, 0.0, 0.0, 0.0, 0.0, 0.0, 0.0, 0.0, 0.0, 0.0, 0.0, 0.0, 0.0, 0.0, 0.0, 0.0, 0.0, 0.0, 0.0, 0.0, 0.0, 0.0, 0.0, 0.0, 0.0, 0.0, 0.0, 0.0, 0.0, 0.0, 0.0, 0.0, 0.8353, 0.5, 0.8161, 0.5, 0.8161, 0.5, 0.8353, 0.5, 0.0, 0.0, 0.0, 0.0, 0.0, 0.0, 0.0, 0.0, 0.0, 0.0, 0.0, 0.0, 0.0, 0.0, 0.0, 0.0, 0.0, 0.0, 0.0, 0.0, 0.0, 0.0, 0.0, 0.0, 0.0, 0.0, 0.0, 0.0, 0.0, 0.0, 0.0, 0.0, 0.625, 0.25, 0.625, 0.25, 0.625, 0.25, 0.625, 0.25, 0.625, 0.2594, 0.625, 0.2594, 0.625, 0.25, 0.625, 0.25, 0.625, 0.2795, 0.625, 0.2795, 0.625, 0.2594, 0.625, 0.2594, 0.625, 0.2897, 0.625, 0.2897, 0.625, 0.2795, 0.625, 0.2795, 0.625, 0.3089, 0.625, 0.3089, 0.625, 0.2897, 0.625, 0.2897, 0.625, 0.3221, 0.625, 0.3221, 0.625, 0.3089, 0.625, 0.3089, 0.625, 0.3483, 0.625, 0.3483, 0.625, 0.3221, 0.625, 0.3221, 0.625, 0.3556, 0.625, 0.3556, 0.625, 0.3483, 0.625, 0.3483, 0.625, 0.25, 0.625, 0.25, 0.625, 0.25, 0.625, 0.25, 0.625, 0.2594, 0.625, 0.25, 0.625, 0.25, 0.625, 0.2594, 0.625, 0.2795, 0.625, 0.2594, 0.625, 0.2594, 0.625, 0.2795, 0.625, 0.2897, 0.625, 0.2795, 0.625, 0.2795, 0.625, 0.2897, 0.625, 0.3089, 0.625, 0.2897, 0.625, 0.2897, 0.625, 0.3089, 0.625, 0.3221, 0.625, 0.3089, 0.625, 0.3089, 0.625, 0.3221, 0.625, 0.3483, 0.625, 0.3221, 0.625, 0.3221, 0.625, 0.3483, 0.625, 0.3556, 0.625, 0.3483, 0.625, 0.3483, 0.625, 0.3556])
me_cube_006.use_remesh_fix_poles = True
me_cube_006.use_remesh_preserve_attributes = False
me_cube_006.use_mirror_vertex_groups = False
me_cube_006.update()
me_cube_012 = bpy.data.meshes.new('Cube.012')
me_cube_012.from_pydata([(-6.5, -3.25, 0.05), (-6.5, -1.2, 0.05), (-6.5, -1.15, 0.05), (-6.5, -2.2, 0.05), (-6.5, -2.25, 0.05), (-6.5, -3.25, 0.05), (-5.301, -3.25, 0.05), (-1.2, -3.25, 0.05), (-4.3, -3.25, 0.05), (-3.0, -3.25, 0.05), (-6.6, -3.25, 0.05), (-6.6, -2.25, 0.05), (-6.6, -2.2, 0.05), (-6.6, -1.2, 0.05), (-6.6, -1.15, 0.05), (-1.2, -3.35, 0.05), (-3.0, -3.35, 0.05), (-4.3, -3.35, 0.05), (-5.301, -3.35, 0.05), (-6.5, -3.35, 0.05), (-6.5, -1.2, 2.05), (-6.5, -1.15, 2.05), (-6.5, -2.2, 2.05), (-6.5, -2.25, 2.05), (-6.5, -3.25, 2.05), (-5.301, -3.25, 2.05), (-6.5, -3.25, 2.05), (-1.2, -3.25, 2.05), (-4.3, -3.25, 2.05), (-3.0, -3.25, 2.05), (-6.6, -2.25, 2.05), (-6.6, -3.25, 2.05), (-6.6, -2.2, 2.05), (-6.6, -1.2, 2.05), (-6.6, -1.15, 2.05), (-1.2, -3.35, 2.05), (-3.0, -3.35, 2.05), (-4.3, -3.35, 2.05), (-5.301, -3.35, 2.05), (-6.5, -3.35, 2.05)], [], [(5, 19, 39, 26), (14, 13, 33, 34), (13, 12, 32, 33), (12, 11, 30, 32), (11, 10, 31, 30), (19, 18, 38, 39), (18, 17, 37, 38), (17, 16, 36, 37), (16, 15, 35, 36), (1, 2, 21, 20), (23, 30, 31, 24), (22, 32, 30, 23), (20, 33, 32, 22), (21, 34, 33, 20), (29, 36, 35, 27), (28, 37, 36, 29), (25, 38, 37, 28), (26, 39, 38, 25), (10, 0, 24, 31), (3, 1, 20, 22), (4, 3, 22, 23), (0, 4, 23, 24), (6, 5, 26, 25), (8, 6, 25, 28), (9, 8, 28, 29), (7, 9, 29, 27)])
_uv = me_cube_012.uv_layers.new(name='UVMap')
_uv.uv.foreach_set('vector', [0.625, 1.0, 0.625, 1.0, 0.625, 1.0, 0.625, 1.0, 0.625, 0.09838, 0.625, 0.09027, 0.625, 0.09027, 0.625, 0.09838, 0.625, 0.09027, 0.625, 0.06761, 0.625, 0.06761, 0.625, 0.09027, 0.625, 0.06761, 0.625, 0.05942, 0.625, 0.05942, 0.625, 0.06761, 0.625, 0.05942, 0.625, 0.0, 0.625, 0.0, 0.625, 0.05942, 0.625, 1.0, 0.625, 0.9784, 0.625, 0.9784, 0.625, 1.0, 0.625, 0.9784, 0.625, 0.9603, 0.625, 0.9603, 0.625, 0.9784, 0.625, 0.9603, 0.625, 0.9347, 0.625, 0.9347, 0.625, 0.9603, 0.625, 0.9347, 0.625, 0.9044, 0.625, 0.9044, 0.625, 0.9347, 0.0, 0.0, 0.0, 0.0, 0.0, 0.0, 0.0, 0.0, 0.625, 0.05942, 0.625, 0.05942, 0.625, 0.0, 0.625, 0.0, 0.625, 0.06761, 0.625, 0.06761, 0.625, 0.05942, 0.625, 0.05942, 0.625, 0.09027, 0.625, 0.09027, 0.625, 0.06761, 0.625, 0.06761, 0.625, 0.09838, 0.625, 0.09838, 0.625, 0.09027, 0.625, 0.09027, 0.625, 0.9347, 0.625, 0.9347, 0.625, 0.9044, 0.625, 0.9044, 0.625, 0.9603, 0.625, 0.9603, 0.625, 0.9347, 0.625, 0.9347, 0.625, 0.9784, 0.625, 0.9784, 0.625, 0.9603, 0.625, 0.9603, 0.625, 1.0, 0.625, 1.0, 0.625, 0.9784, 0.625, 0.9784, 0.625, 0.0, 0.625, 0.0, 0.625, 0.0, 0.625, 0.0, 0.875, 0.6824, 0.875, 0.6597, 0.875, 0.6597, 0.875, 0.6824, 0.0, 0.0, 0.0, 0.0, 0.0, 0.0, 0.0, 0.0, 0.875, 0.75, 0.875, 0.6906, 0.875, 0.6906, 0.875, 0.75, 0.8534, 0.75, 0.875, 0.75, 0.875, 0.75, 0.8534, 0.75, 0.8353, 0.75, 0.8534, 0.75, 0.8534, 0.75, 0.8353, 0.75, 0.8097, 0.75, 0.8353, 0.75, 0.8353, 0.75, 0.8097, 0.75, 0.7794, 0.75, 0.8097, 0.75, 0.8097, 0.75, 0.7794, 0.75])
me_cube_012.use_remesh_fix_poles = True
me_cube_012.use_remesh_preserve_attributes = False
me_cube_012.use_mirror_vertex_groups = False
me_cube_012.update()
me_cube_014 = bpy.data.meshes.new('Cube.014')
me_cube_014.from_pydata([(6.5, -2.25, 0.05), (6.5, -3.25, 0.05), (6.5, -1.15, 0.05), (6.5, -1.2, 0.05), (6.5, -2.2, 0.05), (6.5, -3.25, 0.05), (5.5, -3.25, 0.05), (4.5, -3.25, 0.05), (2.5, -3.25, 0.05), (1.5, -3.25, 0.05), (-8.345e-07, -3.25, 0.05), (6.6, -1.15, 0.05), (6.6, -1.2, 0.05), (6.6, -2.2, 0.05), (6.6, -2.25, 0.05), (6.6, -3.25, 0.05), (6.5, -3.35, 0.05), (5.5, -3.35, 0.05), (4.5, -3.35, 0.05), (2.5, -3.35, 0.05), (1.5, -3.35, 0.05), (-8.345e-07, -3.35, 0.05), (6.5, -2.25, 2.05), (6.5, -3.25, 2.05), (6.5, -1.15, 2.05), (6.5, -1.2, 2.05), (6.5, -2.2, 2.05), (6.5, -3.25, 2.05), (5.5, -3.25, 2.05), (4.5, -3.25, 2.05), (2.5, -3.25, 2.05), (1.5, -3.25, 2.05), (-7.961e-06, -3.25, 2.05), (6.6, -1.15, 2.05), (6.6, -1.2, 2.05), (6.6, -2.2, 2.05), (6.6, -2.25, 2.05), (6.6, -3.25, 2.05), (5.5, -3.35, 2.05), (6.5, -3.35, 2.05), (4.5, -3.35, 2.05), (2.5, -3.35, 2.05), (1.5, -3.35, 2.05), (-7.961e-06, -3.35, 2.05)], [], [(16, 5, 27, 39), (21, 20, 42, 43), (20, 19, 41, 42), (19, 18, 40, 41), (18, 17, 38, 40), (17, 16, 39, 38), (25, 34, 33, 24), (26, 35, 34, 25), (22, 36, 35, 26), (23, 37, 36, 22), (28, 38, 39, 27), (29, 40, 38, 28), (30, 41, 40, 29), (31, 42, 41, 30), (32, 43, 42, 31), (2, 3, 25, 24), (12, 11, 33, 34), (3, 4, 26, 25), (13, 12, 34, 35), (4, 0, 22, 26), (14, 13, 35, 36), (15, 14, 36, 37), (5, 6, 28, 27), (6, 7, 29, 28), (7, 8, 30, 29), (8, 9, 31, 30), (9, 10, 32, 31), (0, 1, 23, 22), (1, 15, 37, 23)])
_uv = me_cube_014.uv_layers.new(name='UVMap')
_uv.uv.foreach_set('vector', [0.625, 0.75, 0.625, 0.75, 0.625, 0.75, 0.625, 0.75, 0.625, 0.8828, 0.625, 0.8557, 0.625, 0.8557, 0.625, 0.8828, 0.625, 0.8557, 0.625, 0.8354, 0.625, 0.8354, 0.625, 0.8557, 0.625, 0.8354, 0.625, 0.7972, 0.625, 0.7972, 0.625, 0.8354, 0.625, 0.7972, 0.625, 0.7747, 0.625, 0.7747, 0.625, 0.7972, 0.625, 0.7747, 0.625, 0.75, 0.625, 0.75, 0.625, 0.7747, 0.625, 0.6602, 0.625, 0.6602, 0.625, 0.6516, 0.625, 0.6516, 0.625, 0.6915, 0.625, 0.6915, 0.625, 0.6602, 0.625, 0.6602, 0.625, 0.7457, 0.625, 0.7457, 0.625, 0.6915, 0.625, 0.6915, 0.625, 0.75, 0.625, 0.75, 0.625, 0.7457, 0.625, 0.7457, 0.625, 0.7747, 0.625, 0.7747, 0.625, 0.75, 0.625, 0.75, 0.625, 0.7972, 0.625, 0.7972, 0.625, 0.7747, 0.625, 0.7747, 0.625, 0.8354, 0.625, 0.8354, 0.625, 0.7972, 0.625, 0.7972, 0.625, 0.8557, 0.625, 0.8557, 0.625, 0.8354, 0.625, 0.8354, 0.625, 0.8828, 0.625, 0.8828, 0.625, 0.8557, 0.625, 0.8557, 0.0, 0.0, 0.0, 0.0, 0.0, 0.0, 0.0, 0.0, 0.625, 0.6602, 0.625, 0.6516, 0.625, 0.6516, 0.625, 0.6602, 0.0, 0.0, 0.0, 0.0, 0.0, 0.0, 0.0, 0.0, 0.625, 0.6915, 0.625, 0.6602, 0.625, 0.6602, 0.625, 0.6915, 0.625, 0.6915, 0.625, 0.7457, 0.625, 0.7457, 0.625, 0.6915, 0.625, 0.7457, 0.625, 0.6915, 0.625, 0.6915, 0.625, 0.7457, 0.625, 0.75, 0.625, 0.7457, 0.625, 0.7457, 0.625, 0.75, 0.0, 0.0, 0.0, 0.0, 0.0, 0.0, 0.0, 0.0, 0.6497, 0.75, 0.6722, 0.75, 0.6722, 0.75, 0.6497, 0.75, 0.6722, 0.75, 0.7104, 0.75, 0.7104, 0.75, 0.6722, 0.75, 0.7104, 0.75, 0.7307, 0.75, 0.7307, 0.75, 0.7104, 0.75, 0.0, 0.0, 0.0, 0.0, 0.0, 0.0, 0.0, 0.0, 0.0, 0.0, 0.0, 0.0, 0.0, 0.0, 0.0, 0.0, 0.625, 0.75, 0.625, 0.75, 0.625, 0.75, 0.625, 0.75])
me_cube_014.use_remesh_fix_poles = True
me_cube_014.use_remesh_preserve_attributes = False
me_cube_014.use_mirror_vertex_groups = False
me_cube_014.update()
me_cube_016 = bpy.data.meshes.new('Cube.016')
me_cube_016.from_pydata([(6.5, 3.25, 0.05), (6.5, 0.05, 0.05), (6.5, 0.1, 0.05), (6.5, 1.1, 0.05), (6.5, 1.15, 0.05), (6.5, 2.15, 0.05), (6.5, 2.25, 0.05), (6.6, 3.25, 0.05), (6.6, 2.25, 0.05), (6.6, 2.15, 0.05), (6.6, 1.15, 0.05), (6.6, 1.1, 0.05), (6.6, 0.1, 0.05), (6.6, 0.05, 0.05), (6.5, 3.25, 2.05), (6.5, 0.05, 2.05), (6.5, 0.1, 2.05), (6.5, 1.1, 2.05), (6.5, 1.15, 2.05), (6.5, 2.15, 2.05), (6.5, 2.25, 2.05), (6.6, 2.25, 2.05), (6.6, 3.25, 2.05), (6.6, 2.15, 2.05), (6.6, 1.15, 2.05), (6.6, 1.1, 2.05), (6.6, 0.1, 2.05), (6.6, 0.05, 2.05), (5.0, 3.25, 0.05), (6.5, 3.25, 0.05), (1.5, 3.25, 0.05), (2.5, 3.25, 0.05), (3.5, 3.25, 0.05), (4.0, 3.25, 0.05), (0.5, 3.25, 0.05), (-1.192e-06, 3.25, 0.05), (-1.192e-06, 3.35, 0.05), (0.5, 3.35, 0.05), (1.5, 3.35, 0.05), (2.5, 3.35, 0.05), (3.5, 3.35, 0.05), (4.0, 3.35, 0.05), (5.0, 3.35, 0.05), (6.5, 3.35, 0.05), (6.6, 3.25, 0.05), (5.0, 3.25, 2.05), (6.5, 3.25, 2.05), (1.5, 3.25, 2.05), (2.5, 3.25, 2.05), (3.5, 3.25, 2.05), (4.0, 3.25, 2.05), (0.5, 3.25, 2.05), (-8.319e-06, 3.25, 2.05), (-8.319e-06, 3.35, 2.05), (0.5, 3.35, 2.05), (1.5, 3.35, 2.05), (2.5, 3.35, 2.05), (3.5, 3.35, 2.05), (4.0, 3.35, 2.05), (5.0, 3.35, 2.05), (6.5, 3.35, 2.05), (6.6, 3.25, 2.05)], [], [(8, 7, 22, 21), (2, 1, 15, 16), (20, 21, 22, 14), (19, 23, 21, 20), (18, 24, 23, 19), (17, 25, 24, 18), (16, 26, 25, 17), (15, 27, 26, 16), (9, 8, 21, 23), (3, 2, 16, 17), (10, 9, 23, 24), (4, 3, 17, 18), (11, 10, 24, 25), (5, 4, 18, 19), (12, 11, 25, 26), (6, 5, 19, 20), (13, 12, 26, 27), (0, 6, 20, 14), (29, 43, 60, 46), (35, 34, 51, 52), (34, 30, 47, 51), (33, 28, 45, 50), (32, 33, 50, 49), (31, 32, 49, 48), (30, 31, 48, 47), (43, 42, 59, 60), (42, 41, 58, 59), (41, 40, 57, 58), (51, 54, 53, 52), (47, 55, 54, 51), (48, 56, 55, 47), (49, 57, 56, 48), (50, 58, 57, 49), (45, 59, 58, 50), (46, 60, 59, 45), (44, 29, 46, 61), (28, 29, 46, 45), (37, 36, 53, 54), (38, 37, 54, 55), (39, 38, 55, 56), (40, 39, 56, 57)])
_uv = me_cube_016.uv_layers.new(name='UVMap')
_uv.uv.foreach_set('vector', [0.625, 0.528, 0.625, 0.5, 0.625, 0.5, 0.625, 0.528, 0.0, 0.0, 0.0, 0.0, 0.0, 0.0, 0.0, 0.0, 0.625, 0.528, 0.625, 0.528, 0.625, 0.5, 0.625, 0.5, 0.625, 0.5424, 0.625, 0.5424, 0.625, 0.528, 0.625, 0.528, 0.625, 0.5655, 0.625, 0.5655, 0.625, 0.5424, 0.625, 0.5424, 0.625, 0.572, 0.625, 0.572, 0.625, 0.5655, 0.625, 0.5655, 0.625, 0.5853, 0.625, 0.5853, 0.625, 0.572, 0.625, 0.572, 0.625, 0.6008, 0.625, 0.6008, 0.625, 0.5853, 0.625, 0.5853, 0.625, 0.5424, 0.625, 0.528, 0.625, 0.528, 0.625, 0.5424, 0.625, 0.572, 0.625, 0.5853, 0.625, 0.5853, 0.625, 0.572, 0.625, 0.5655, 0.625, 0.5424, 0.625, 0.5424, 0.625, 0.5655, 0.0, 0.0, 0.0, 0.0, 0.0, 0.0, 0.0, 0.0, 0.625, 0.572, 0.625, 0.5655, 0.625, 0.5655, 0.625, 0.572, 0.625, 0.5424, 0.625, 0.5655, 0.625, 0.5655, 0.625, 0.5424, 0.625, 0.5853, 0.625, 0.572, 0.625, 0.572, 0.625, 0.5853, 0.0, 0.0, 0.0, 0.0, 0.0, 0.0, 0.0, 0.0, 0.625, 0.6008, 0.625, 0.5853, 0.625, 0.5853, 0.625, 0.6008, 0.0, 0.0, 0.0, 0.0, 0.0, 0.0, 0.0, 0.0, 0.625, 0.5, 0.625, 0.5, 0.625, 0.5, 0.625, 0.5, 0.7505, 0.5, 0.7411, 0.5, 0.7411, 0.5, 0.7505, 0.5, 0.7411, 0.5, 0.7224, 0.5, 0.7224, 0.5, 0.7411, 0.5, 0.6699, 0.5, 0.6553, 0.5, 0.6553, 0.5, 0.6699, 0.5, 0.0, 0.0, 0.0, 0.0, 0.0, 0.0, 0.0, 0.0, 0.7019, 0.5, 0.6833, 0.5, 0.6833, 0.5, 0.7019, 0.5, 0.7224, 0.5, 0.7019, 0.5, 0.7019, 0.5, 0.7224, 0.5, 0.625, 0.5, 0.625, 0.4697, 0.625, 0.4697, 0.625, 0.5, 0.625, 0.4697, 0.625, 0.4551, 0.625, 0.4551, 0.625, 0.4697, 0.625, 0.4551, 0.625, 0.4417, 0.625, 0.4417, 0.625, 0.4551, 0.625, 0.3839, 0.625, 0.3839, 0.625, 0.3745, 0.625, 0.3745, 0.625, 0.4026, 0.625, 0.4026, 0.625, 0.3839, 0.625, 0.3839, 0.625, 0.4231, 0.625, 0.4231, 0.625, 0.4026, 0.625, 0.4026, 0.625, 0.4417, 0.625, 0.4417, 0.625, 0.4231, 0.625, 0.4231, 0.625, 0.4551, 0.625, 0.4551, 0.625, 0.4417, 0.625, 0.4417, 0.625, 0.4697, 0.625, 0.4697, 0.625, 0.4551, 0.625, 0.4551, 0.625, 0.5, 0.625, 0.5, 0.625, 0.4697, 0.625, 0.4697, 0.625, 0.5, 0.625, 0.5, 0.625, 0.5, 0.625, 0.5, 0.0, 0.0, 0.0, 0.0, 0.0, 0.0, 0.0, 0.0, 0.625, 0.3839, 0.625, 0.3745, 0.625, 0.3745, 0.625, 0.3839, 0.625, 0.4026, 0.625, 0.3839, 0.625, 0.3839, 0.625, 0.4026, 0.625, 0.4231, 0.625, 0.4026, 0.625, 0.4026, 0.625, 0.4231, 0.625, 0.4417, 0.625, 0.4231, 0.625, 0.4231, 0.625, 0.4417])
me_cube_016.use_remesh_fix_poles = True
me_cube_016.use_remesh_preserve_attributes = False
me_cube_016.use_mirror_vertex_groups = False
me_cube_016.update()
me_cube_017 = bpy.data.meshes.new('Cube.017')
me_cube_017.from_pydata([(6.5, 0.05, 0.05), (6.5, -1.15, 0.05), (6.6, 0.05, 0.05), (6.6, -1.15, 0.05), (6.5, 0.05, 2.05), (6.5, -1.15, 2.05), (6.6, 0.05, 2.05), (6.6, -1.15, 2.05), (-6.5, -1.15, 0.05), (-6.5, 0.05, 0.05), (-8.345e-07, -3.25, 0.05), (-1.2, -3.25, 0.05), (-6.6, -1.15, 0.05), (-6.6, 0.05, 0.05), (-8.345e-07, -3.35, 0.05), (-1.2, -3.35, 0.05), (-6.5, -1.15, 2.05), (-6.5, 0.05, 2.05), (-7.961e-06, -3.25, 2.05), (-1.2, -3.25, 2.05), (-6.6, -1.15, 2.05), (-6.6, 0.05, 2.05), (-7.961e-06, -3.35, 2.05), (-1.2, -3.35, 2.05), (-1.192e-06, 3.25, 0.05), (-1.2, 3.25, 0.05), (-1.2, 3.35, 0.05), (-1.192e-06, 3.35, 0.05), (-8.319e-06, 3.25, 2.05), (-1.2, 3.25, 2.05), (-1.2, 3.35, 2.05), (-8.319e-06, 3.35, 2.05)], [], [(0, 1, 5, 4), (5, 7, 6, 4), (3, 2, 6, 7), (13, 12, 20, 21), (15, 14, 22, 23), (8, 9, 17, 16), (17, 21, 20, 16), (19, 23, 22, 18), (10, 11, 19, 18), (25, 24, 28, 29), (28, 31, 30, 29), (27, 26, 30, 31)])
_uv = me_cube_017.uv_layers.new(name='UVMap')
_uv.uv.foreach_set('vector', [0.625, 0.6008, 0.625, 0.6516, 0.625, 0.6516, 0.625, 0.6008, 0.625, 0.6516, 0.625, 0.6516, 0.625, 0.6008, 0.625, 0.6008, 0.625, 0.6516, 0.625, 0.6008, 0.625, 0.6008, 0.625, 0.6516, 0.625, 0.1492, 0.625, 0.09838, 0.625, 0.09838, 0.625, 0.1492, 0.625, 0.9044, 0.625, 0.8828, 0.625, 0.8828, 0.625, 0.9044, 0.875, 0.6516, 0.875, 0.6008, 0.875, 0.6008, 0.875, 0.6516, 0.625, 0.1492, 0.625, 0.1492, 0.625, 0.09838, 0.625, 0.09838, 0.625, 0.9044, 0.625, 0.9044, 0.625, 0.8828, 0.625, 0.8828, 0.7578, 0.75, 0.7794, 0.75, 0.7794, 0.75, 0.7578, 0.75, 0.7694, 0.5, 0.7505, 0.5, 0.7505, 0.5, 0.7694, 0.5, 0.625, 0.3745, 0.625, 0.3745, 0.625, 0.3556, 0.625, 0.3556, 0.625, 0.3745, 0.625, 0.3556, 0.625, 0.3556, 0.625, 0.3745])
me_cube_017.use_remesh_fix_poles = True
me_cube_017.use_remesh_preserve_attributes = False
me_cube_017.use_mirror_vertex_groups = False
me_cube_017.update()

# ---- objects
ob_yellow_floor = bpy.data.objects.new('Yellow Floor', me_cube_007)
ob_blue_floor = bpy.data.objects.new('Blue Floor', me_cube_013)
ob_green_floor = bpy.data.objects.new('Green Floor', me_cube_011)
ob_hallway_floor = bpy.data.objects.new('Hallway Floor', me_cube_010)
ob_pink_floor = bpy.data.objects.new('Pink Floor', me_cube_009)
ob_pink_wall = bpy.data.objects.new('Pink Wall', me_cube_006)
ob_blue_wall = bpy.data.objects.new('Blue Wall', me_cube_012)
ob_yellow_wall = bpy.data.objects.new('Yellow Wall', me_cube_014)
ob_green_outer_wall = bpy.data.objects.new('Green Outer Wall', me_cube_016)
ob_hallway_wall = bpy.data.objects.new('Hallway Wall', me_cube_017)

# ---- transforms, parenting, visibility, modifiers, constraints
ob_yellow_floor.location = (0.0, 0.0, 0.0)
ob_yellow_floor.lineart.crease_threshold = 0.0
ob_blue_floor.location = (-3.85, -2.2, -0.95)
ob_blue_floor.scale = (2.65, 1.05, 1.0)
ob_blue_floor.lineart.crease_threshold = 0.0
ob_green_floor.location = (3.25, 1.65, -0.95)
ob_green_floor.scale = (3.25, 1.6, 1.0)
ob_green_floor.lineart.crease_threshold = 0.0
ob_hallway_floor.location = (0.0, -0.55, -0.95)
ob_hallway_floor.lineart.crease_threshold = 0.0
ob_pink_floor.location = (-3.85, 1.65, -0.95)
ob_pink_floor.lineart.crease_threshold = 0.0
ob_pink_wall.location = (0.0, 0.0, 0.0)
ob_pink_wall.scale = (1.0, 1.0, 1.0)
ob_pink_wall.lineart.crease_threshold = 0.0
ob_blue_wall.location = (0.0, 0.0, 0.0)
ob_blue_wall.scale = (1.0, 1.0, 1.0)
ob_blue_wall.lineart.crease_threshold = 0.0
ob_yellow_wall.location = (0.0, 0.0, 0.0)
ob_yellow_wall.scale = (1.0, 1.0, 1.0)
ob_yellow_wall.lineart.crease_threshold = 0.0
ob_green_outer_wall.location = (0.0, 0.0, 0.0)
ob_green_outer_wall.scale = (1.0, 1.0, 1.0)
ob_green_outer_wall.lineart.crease_threshold = 0.0
ob_hallway_wall.location = (0.0, 0.0, 0.0)
ob_hallway_wall.scale = (1.0, 1.0, 1.0)
ob_hallway_wall.lineart.crease_threshold = 0.0

# ---- collection membership
col_walls.objects.link(ob_yellow_floor)
col_walls.objects.link(ob_blue_floor)
col_walls.objects.link(ob_green_floor)
col_walls.objects.link(ob_hallway_floor)
col_walls.objects.link(ob_pink_floor)
col_walls.objects.link(ob_pink_wall)
col_walls.objects.link(ob_blue_wall)
col_walls.objects.link(ob_yellow_wall)
col_walls.objects.link(ob_green_outer_wall)
col_walls.objects.link(ob_hallway_wall)

# ---- scene / render settings (as saved in the file)
scene.frame_start = 1; scene.frame_end = 250; scene.frame_set(1)
scene.render.engine = 'BLENDER_EEVEE_NEXT'
scene.cycles.use_denoising = False
scene.cycles.samples = 128
scene.cycles.sampling_pattern = 'TABULATED_SOBOL'
scene.cycles.use_adaptive_sampling = False
scene.cycles.use_light_tree = False
scene.view_settings.view_transform = 'Filmic'
bpy.context.view_layer.update()

# ---- added for rendering (the .blend has no active camera and no usable light): camera, sun
cam_auto = bpy.data.cameras.new('AutoCamera')
cam_auto.lens = 50.0
cam_auto.sensor_width = 36.0
cam_auto.clip_end = 1000.0
ob_auto_camera = bpy.data.objects.new('AutoCamera', cam_auto)
scene.collection.objects.link(ob_auto_camera)
ob_auto_camera.location = (14.1873, -17.0248, 11.3999)
ob_auto_camera.rotation_euler = (1.09748, -7.21219e-08, 0.694738)
scene.camera = ob_auto_camera
light_auto_sun = bpy.data.lights.new('AutoSun', 'SUN')
light_auto_sun.energy = 3.0
light_auto_sun.angle = 0.0523599
ob_auto_sun = bpy.data.objects.new('AutoSun', light_auto_sun)
scene.collection.objects.link(ob_auto_sun)
ob_auto_sun.rotation_euler = (0.872665, 0.174533, 0.523599)
bpy.context.view_layer.update()
